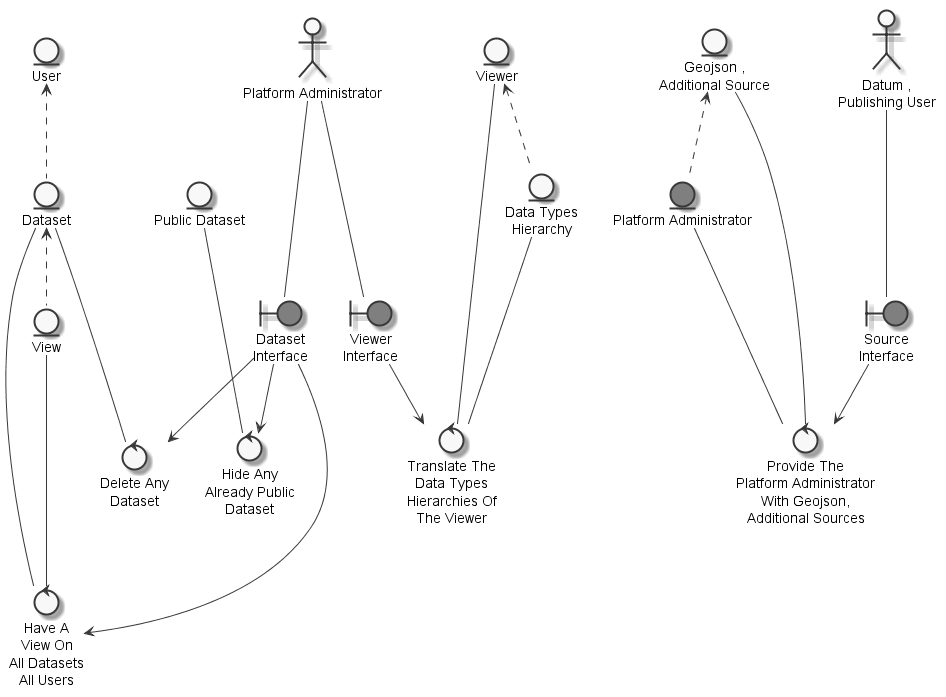

The diagram above was rendered by PlantUML. Its source (embedded in the PNG):
@startuml
	skinparam defaultTextAlignment center
	skinparam monochrome true

	entity "Public Dataset" as thingpublicdataset
	entity "User" as thinguser
	entity "Dataset" as thingdataset
	entity "View" as thingview
	entity "Platform Administrator" as thingplatformadministrator #grey
	entity "Geojson ,\nAdditional Source" as thinggeojsonadditionalsource
	entity "Viewer" as thingviewer
	entity "Data Types\nHierarchy" as thingdatatypeshierarchy
	actor "Platform Administrator" as actorplatformadministrator
	actor "Datum ,\nPublishing User" as actordatapublishinguser
	boundary "Dataset\nInterface" as thingdatasetinterface #grey
	boundary "Source\nInterface" as thingsourceinterface #grey
	boundary "Viewer\nInterface" as thingviewerinterface #grey
	control "Hide Any\nAlready Public\nDataset" as controlhidepublicdataset
	control "Have A\nView On\nAll Datasets\nAll Users" as controlhaveview
	control "Delete Any\nDataset" as controldeletedataset
	control "Provide The\nPlatform Administrator\nWith Geojson,\nAdditional Sources" as controlprovideplatformadministratorgeojsonadditionalsource
	control "Translate The\nData Types\nHierarchies Of\nThe Viewer" as controltranslatedatatypeshierarchies

	thinguser <.. thingdataset
	thingdataset <.. thingview
	thinggeojsonadditionalsource <.. thingplatformadministrator
	thingviewer <.. thingdatatypeshierarchy
	actorplatformadministrator --- thingdatasetinterface
	actordatapublishinguser --- thingsourceinterface
	actorplatformadministrator --- thingviewerinterface
	thingpublicdataset --- controlhidepublicdataset
	thingdatasetinterface --> controlhidepublicdataset
	thingview --- controlhaveview
	thingdataset --- controlhaveview
	thingdatasetinterface --> controlhaveview
	thingdataset --- controldeletedataset
	thingdatasetinterface --> controldeletedataset
	thingplatformadministrator --- controlprovideplatformadministratorgeojsonadditionalsource
	thinggeojsonadditionalsource --- controlprovideplatformadministratorgeojsonadditionalsource
	thingsourceinterface --> controlprovideplatformadministratorgeojsonadditionalsource
	thingdatatypeshierarchy --- controltranslatedatatypeshierarchies
	thingviewer --- controltranslatedatatypeshierarchies
	thingviewerinterface --> controltranslatedatatypeshierarchies

@enduml